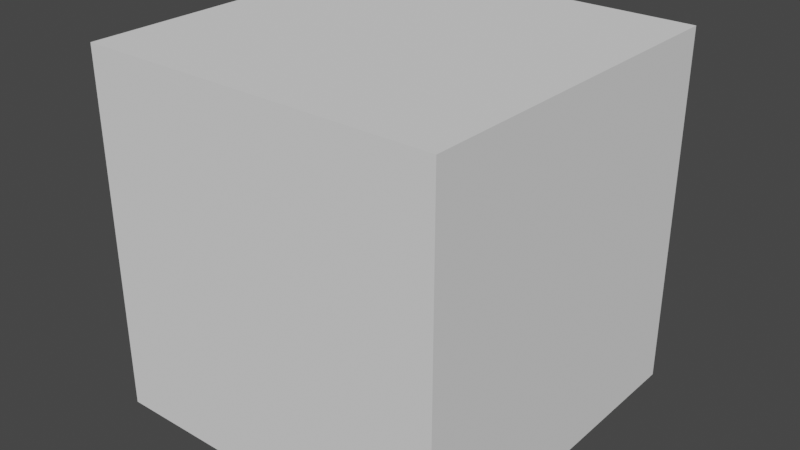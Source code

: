 # Source: BoxDrawer.blend  (saved by Blender 3.3.6; exported with 4.5.12 LTS)
import bpy
from mathutils import Matrix  # noqa: F401  (used for matrix-valued properties, if any)

bpy.ops.wm.read_factory_settings(use_empty=True)
scene = bpy.context.scene
scene.name = 'Scene'

# ---- collections
col_collection = bpy.data.collections.new('Collection'); scene.collection.children.link(col_collection)

# ---- world
world_world = bpy.data.worlds.new('World'); scene.world = world_world
world_world.use_nodes = True; world_world.node_tree.nodes.clear()
_N = world_world.node_tree.nodes; _L = world_world.node_tree.links
n0 = _N.new('ShaderNodeOutputWorld'); n0.name = 'World Output'; n0.location = (300, 300)
n1 = _N.new('ShaderNodeBackground'); n1.name = 'Background'; n1.location = (10, 300)
n1.inputs[0].default_value = (0.05088, 0.05088, 0.05088, 1.0)
_L.new(n1.outputs[0], n0.inputs[0])
n0.is_active_output = True
world_world.color = (0.05088, 0.05088, 0.05088)
world_world.use_sun_shadow = False
world_world.sun_shadow_jitter_overblur = 0.0

# ---- meshes
me_cube_001 = bpy.data.meshes.new('Cube.001')
me_cube_001.from_pydata([(-1.0, -1.0, -1.0), (-1.0, -1.0, 1.0), (-1.0, 1.0, -1.0), (-1.0, 1.0, 1.0), (1.0, -1.0, -1.0), (1.0, -1.0, 1.0), (1.0, 1.0, -1.0), (1.0, 1.0, 1.0), (-0.8544, -1.0, -0.8544), (-0.8544, -1.0, 0.8544), (0.8544, -1.0, 0.8544), (0.8544, -1.0, -0.8544), (0.8544, 0.8139, -0.8544), (0.8544, 0.8139, 0.8544), (-0.8544, 0.8139, 0.8544), (-0.8544, 0.8139, -0.8544)], [], [(0, 1, 3, 2), (2, 3, 7, 6), (6, 7, 5, 4), (5, 1, 9, 10), (2, 6, 4, 0), (7, 3, 1, 5), (8, 11, 12, 15), (4, 5, 10, 11), (1, 0, 8, 9), (0, 4, 11, 8), (12, 13, 14, 15), (9, 8, 15, 14), (10, 9, 14, 13), (11, 10, 13, 12)])
_uv = me_cube_001.uv_layers.new(name='UVMap')
_uv.uv.foreach_set('vector', [-0.3173, -0.5, -0.3173, 1.5, 1.683, 1.5, 1.683, -0.5, -0.5, -0.5, -0.5, 1.5, 1.5, 1.5, 1.5, -0.5, 1.683, -0.5, 1.683, 1.5, -0.3173, 1.5, -0.3173, -0.5, 1.5, 1.5, -0.5, 1.5, -0.3544, 1.354, 1.354, 1.354, -0.5, 1.683, 1.5, 1.683, 1.5, -0.3173, -0.5, -0.3173, 1.5, 1.683, -0.5, 1.683, -0.5, -0.3173, 1.5, -0.3173, -0.3544, -0.3173, 1.354, -0.3173, 1.354, 1.497, -0.3544, 1.497, 1.5, -0.5, 1.5, 1.5, 1.354, 1.354, 1.354, -0.3544, -0.5, 1.5, -0.5, -0.5, -0.3544, -0.3544, -0.3544, 1.354, -0.5, -0.5, 1.5, -0.5, 1.354, -0.3544, -0.3544, -0.3544, 1.354, -0.3544, 1.354, 1.354, -0.3544, 1.354, -0.3544, -0.3544, -0.3173, 1.354, -0.3173, -0.3544, 1.497, -0.3544, 1.497, 1.354, 1.354, -0.3173, -0.3544, -0.3173, -0.3544, 1.497, 1.354, 1.497, -0.3173, -0.3544, -0.3173, 1.354, 1.497, 1.354, 1.497, -0.3544])
me_cube_001.update()
me_cube_002 = bpy.data.meshes.new('Cube.002')
me_cube_002.from_pydata([(-0.8544, -1.0, -0.8544), (-0.7584, -0.904, 0.8544), (0.7584, -0.904, 0.8544), (0.8544, -1.0, -0.8544), (-0.8544, 0.8083, -0.8544), (-0.7584, 0.7123, 0.8544), (0.7584, 0.7123, 0.8544), (0.8544, 0.8083, -0.8544), (0.8544, -1.0, 0.8544), (-0.8544, -1.0, 0.8544), (0.8544, 0.8083, 0.8544), (-0.8544, 0.8083, 0.8544), (0.7584, -0.904, -0.771), (-0.7584, -0.904, -0.771), (0.7584, 0.7123, -0.771), (-0.7584, 0.7123, -0.771)], [], [(3, 8, 9, 0), (7, 4, 11, 10), (6, 14, 12, 2), (3, 7, 10, 8), (0, 4, 7, 3), (9, 11, 4, 0), (1, 9, 8, 2), (6, 10, 11, 5), (5, 11, 9, 1), (2, 8, 10, 6), (12, 14, 15, 13), (5, 15, 14, 6), (1, 13, 15, 5), (2, 12, 13, 1)])
_uv = me_cube_002.uv_layers.new(name='UVMap')
_uv.uv.foreach_set('vector', [0.9725, -0.04987, 0.9725, 0.8951, 0.02751, 0.8951, 0.02751, -0.04987, 0.9725, -0.04987, 0.02751, -0.04987, 0.02751, 0.8951, 0.9725, 0.8951, 0.9469, 0.8951, 0.9469, -0.003769, 0.05307, -0.003769, 0.05307, 0.8951, 0.0, -0.04987, 1.0, -0.04987, 1.0, 0.8951, 0.0, 0.8951, 0.02751, 0.0, 0.02751, 1.0, 0.9725, 1.0, 0.9725, 0.0, 0.0, 0.8951, 1.0, 0.8951, 1.0, -0.04987, 0.0, -0.04987, 0.08057, 0.05307, 0.02751, 0.0, 0.9725, 0.0, 0.9194, 0.05307, 0.9194, 0.9469, 0.9725, 1.0, 0.02751, 1.0, 0.08057, 0.9469, 0.08057, 0.9469, 0.02751, 1.0, 0.02751, 0.0, 0.08057, 0.05307, 0.9194, 0.05307, 0.9725, 0.0, 0.9725, 1.0, 0.9194, 0.9469, 0.9194, 0.05307, 0.9194, 0.9469, 0.08057, 0.9469, 0.08057, 0.05307, 0.08057, 0.8951, 0.08057, -0.003769, 0.9194, -0.003769, 0.9194, 0.8951, 0.05307, 0.8951, 0.05307, -0.003769, 0.9469, -0.003769, 0.9469, 0.8951, 0.9194, 0.8951, 0.9194, -0.003769, 0.08057, -0.003769, 0.08057, 0.8951])
me_cube_002.update()

# ---- objects
ob_cube = bpy.data.objects.new('Cube', me_cube_001)
ob_cube_001 = bpy.data.objects.new('Cube.001', me_cube_002)

# ---- transforms, parenting, visibility, modifiers, constraints
ob_cube.location = (0.0, 0.0, 0.0)
ob_cube.display_type = 'WIRE'
ob_cube_001.location = (0.0, 0.0, 0.0)
ob_cube_001.display_type = 'WIRE'

# ---- collection membership
col_collection.objects.link(ob_cube)
col_collection.objects.link(ob_cube_001)

# ---- scene / render settings (as saved in the file)
scene.frame_start = 1; scene.frame_end = 250; scene.frame_set(1)
scene.render.engine = 'BLENDER_EEVEE_NEXT'
scene.cycles.sampling_pattern = 'TABULATED_SOBOL'
scene.cycles.use_light_tree = False
scene.view_settings.view_transform = 'Filmic'
bpy.context.view_layer.update()

# ---- added for rendering (the .blend has no active camera and no usable light): camera, sun
cam_auto = bpy.data.cameras.new('AutoCamera')
cam_auto.lens = 50.0
cam_auto.sensor_width = 36.0
cam_auto.clip_end = 1000.0
ob_auto_camera = bpy.data.objects.new('AutoCamera', cam_auto)
scene.collection.objects.link(ob_auto_camera)
ob_auto_camera.location = (3.20507, -3.84609, 2.56406)
ob_auto_camera.rotation_euler = (1.09748, -7.21219e-08, 0.694738)
scene.camera = ob_auto_camera
light_auto_sun = bpy.data.lights.new('AutoSun', 'SUN')
light_auto_sun.energy = 3.0
light_auto_sun.angle = 0.0523599
ob_auto_sun = bpy.data.objects.new('AutoSun', light_auto_sun)
scene.collection.objects.link(ob_auto_sun)
ob_auto_sun.rotation_euler = (0.872665, 0.174533, 0.523599)
bpy.context.view_layer.update()

